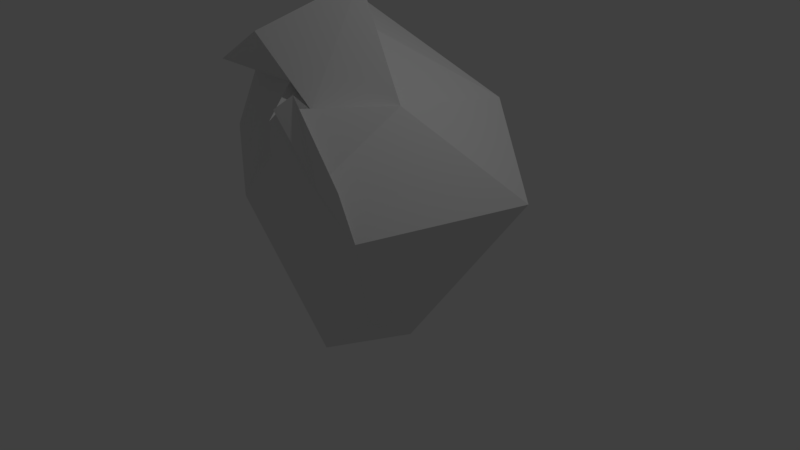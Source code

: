 # Source: Rock3.blend  (saved by Blender 2.78.0; exported with 4.5.12 LTS)
import bpy
from mathutils import Matrix  # noqa: F401  (used for matrix-valued properties, if any)

bpy.ops.wm.read_factory_settings(use_empty=True)
scene = bpy.context.scene
scene.name = 'Scene'

# ---- collections
col_collection_1 = bpy.data.collections.new('Collection 1'); scene.collection.children.link(col_collection_1)

# ---- materials (node trees are filled in below, after node groups)
mat_material = bpy.data.materials.new('Material')
mat_material.alpha_threshold = 0.0
mat_material.use_transparent_shadow = False
mat_material.roughness = 0.5
mat_material.line_color = (0.0, 0.0, 0.0, 1.0)

# ---- material node trees

# ---- world
world_world = bpy.data.worlds.new('World'); scene.world = world_world
world_world.color = (0.05088, 0.05088, 0.05088)
world_world.use_sun_shadow = False
world_world.sun_shadow_jitter_overblur = 0.0
world_world.cycles.sampling_method = 'MANUAL'

# ---- cameras
cam_camera = bpy.data.cameras.new('Camera')
cam_camera.clip_end = 100.0
cam_camera.lens = 35.0
cam_camera.sensor_width = 32.0
cam_camera.sensor_height = 18.0
cam_camera.ortho_scale = 7.314
cam_camera.dof.focus_distance = 0.0
cam_camera.dof.aperture_fstop = 128.0

# ---- lights
light_lamp = bpy.data.lights.new('Lamp', 'POINT')
light_lamp.transmission_factor = 0.0
light_lamp.cutoff_distance = 30.0
light_lamp.energy = 100.0
light_lamp.shadow_buffer_clip_start = 1.001
light_lamp.shadow_soft_size = 0.1
light_lamp.shadow_maximum_resolution = 0.006
light_lamp.use_absolute_resolution = True

# ---- meshes
me_cube = bpy.data.meshes.new('Cube')
me_cube.from_pydata([(0.2199, 0.5362, -1.364), (0.08658, -0.1206, -0.9461), (-0.2549, -0.5606, -1.31), (-0.04405, 0.2406, -0.8227), (1.595, 1.168, 0.8668), (1.137, -1.185, 0.9903), (-1.083, -1.083, 0.8024), (-1.298, 1.249, 1.089), (0.8176, -0.2169, 2.241), (0.2815, -1.034, 2.248), (-0.6211, -0.2838, 2.386), (-0.2121, -0.9394, 2.436), (0.6532, 1.645, 1.882), (-1.348, 1.126, 1.897), (-0.1121, -0.03178, 3.008), (-1.077, 0.2616, 3.398), (0.8346, -1.437, 1.634), (1.066, -1.336, 1.617), (0.02331, -1.409, 1.719), (0.6477, -1.783, 2.523), (0.7714, -1.625, 2.667), (0.2289, -1.554, 2.236), (0.2277, -0.2602, 3.549), (-0.3029, -1.295, 3.048), (-1.112, -0.2444, 2.516), (-1.025, -1.271, 2.598), (-1.322, -0.9308, 1.65), (-1.347, 0.6765, 1.482), (-0.9864, -0.8169, 2.494), (-0.7965, -0.2372, 2.659)], [], [(0, 2, 3), (16, 20, 17), (0, 5, 1), (5, 2, 1), (2, 7, 3), (0, 7, 4), (10, 22, 8), (6, 27, 7), (10, 14, 15), (8, 16, 4), (12, 15, 14), (7, 12, 4), (8, 12, 14), (10, 13, 7), (11, 18, 21), (9, 21, 20), (9, 19, 8), (5, 18, 6), (5, 16, 17), (24, 23, 22), (11, 23, 25), (9, 22, 23), (11, 24, 10), (26, 29, 27), (6, 28, 26), (10, 27, 29), (10, 28, 11), (0, 1, 2), (18, 17, 20), (16, 19, 20), (20, 21, 18), (0, 4, 5), (5, 6, 2), (2, 6, 7), (0, 3, 7), (10, 24, 22), (6, 26, 27), (10, 8, 14), (8, 19, 16), (12, 13, 15), (7, 13, 12), (8, 4, 12), (10, 15, 13), (11, 6, 18), (9, 11, 21), (9, 20, 19), (5, 17, 18), (5, 4, 16), (24, 25, 23), (11, 9, 23), (9, 8, 22), (11, 25, 24), (26, 28, 29), (6, 11, 28), (10, 7, 27), (10, 29, 28)])
me_cube.materials.append(mat_material)
me_cube.use_remesh_preserve_volume = False
me_cube.use_remesh_preserve_attributes = False
me_cube.use_mirror_vertex_groups = False
me_cube.update()

# ---- objects
ob_cube = bpy.data.objects.new('Cube', me_cube)
ob_lamp = bpy.data.objects.new('Lamp', light_lamp)
ob_camera = bpy.data.objects.new('Camera', cam_camera)

# ---- transforms, parenting, visibility, modifiers, constraints
ob_cube.location = (0.0, 0.0, 0.0)
ob_cube.lock_rotations_4d = False
ob_cube.empty_display_type = 'ARROWS'
ob_cube.lineart.crease_threshold = 0.0
ob_lamp.location = (4.076, 1.005, 5.904)
ob_lamp.rotation_euler = (0.6503, 0.05522, 1.866)
ob_lamp.lock_rotations_4d = False
ob_lamp.empty_display_type = 'ARROWS'
ob_lamp.color = (0.0, 0.0, 0.0, 0.0)
ob_lamp.lineart.crease_threshold = 0.0
ob_camera.location = (7.481, -6.508, 5.344)
ob_camera.rotation_euler = (1.109, 0.0, 0.8149)
ob_camera.lock_rotations_4d = False
ob_camera.empty_display_type = 'ARROWS'
ob_camera.color = (0.0, 0.0, 0.0, 0.0)
ob_camera.display_type = 'WIRE'
ob_camera.lineart.crease_threshold = 0.0

# ---- collection membership
col_collection_1.objects.link(ob_cube)
col_collection_1.objects.link(ob_lamp)
col_collection_1.objects.link(ob_camera)

# ---- scene / render settings (as saved in the file)
scene.camera = ob_camera
scene.frame_start = 1; scene.frame_end = 250; scene.frame_set(1)
scene.render.engine = 'BLENDER_EEVEE_NEXT'
scene.render.resolution_percentage = 50
scene.render.dither_intensity = 0.0
scene.cycles.use_denoising = False
scene.cycles.samples = 128
scene.cycles.sampling_pattern = 'TABULATED_SOBOL'
scene.cycles.light_sampling_threshold = 0.0
scene.cycles.use_adaptive_sampling = False
scene.cycles.use_light_tree = False
scene.cycles.blur_glossy = 0.0
scene.cycles.sample_clamp_indirect = 0.0
scene.view_settings.view_transform = 'Standard'
bpy.context.view_layer.update()
